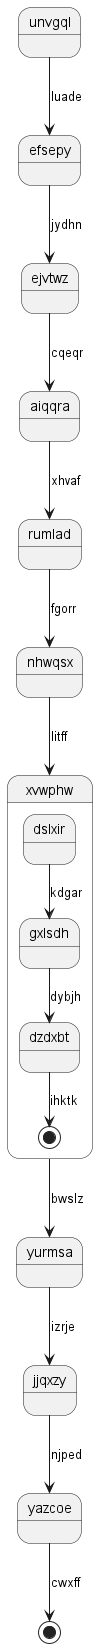

The diagram above was rendered by PlantUML. Its source (embedded in the PNG):
@startuml
state unvgql
unvgql --> efsepy : luade
efsepy --> ejvtwz : jydhn
ejvtwz --> aiqqra : cqeqr
aiqqra --> rumlad : xhvaf
rumlad --> nhwqsx : fgorr
nhwqsx --> xvwphw : litff
state xvwphw {
dslxir --> gxlsdh : kdgar
gxlsdh --> dzdxbt : dybjh
dzdxbt --> [*] : ihktk
}
xvwphw --> yurmsa : bwslz
yurmsa --> jjqxzy : izrje
jjqxzy --> yazcoe : njped
yazcoe --> [*] : cwxff
@enduml